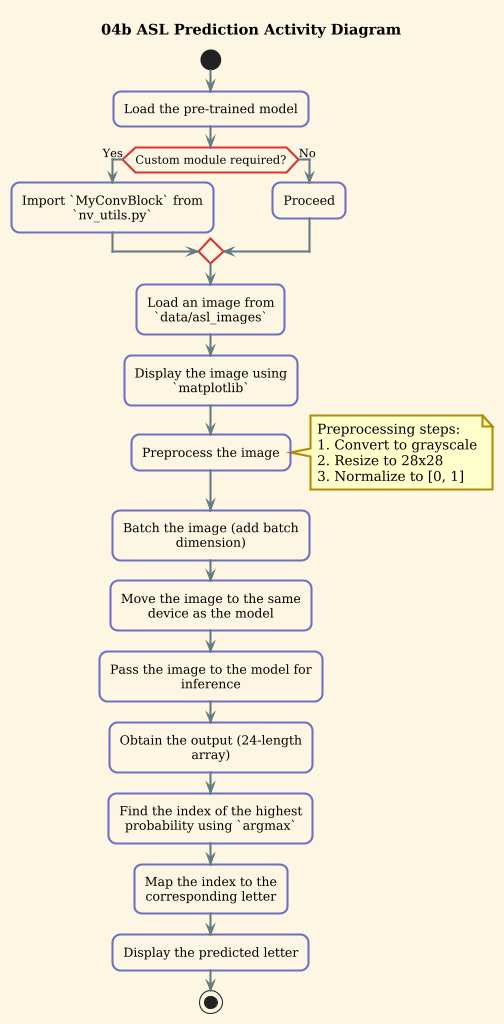

The diagram above was rendered by PlantUML. Its source (embedded in the PNG):
@startuml
!theme sunlust
title 04b ASL Prediction Activity Diagram
start

:Load the pre-trained model;
if (Custom module required?) then (Yes)
    :Import `MyConvBlock` from `nv_utils.py`;
else (No)
    :Proceed;
endif

:Load an image from `data/asl_images`;
:Display the image using `matplotlib`;

:Preprocess the image;
note right
Preprocessing steps:
1. Convert to grayscale
2. Resize to 28x28
3. Normalize to [0, 1]
end note

:Batch the image (add batch dimension);
:Move the image to the same device as the model;

:Pass the image to the model for inference;
:Obtain the output (24-length array);

:Find the index of the highest probability using `argmax`;
:Map the index to the corresponding letter;
:Display the predicted letter;

stop
@enduml